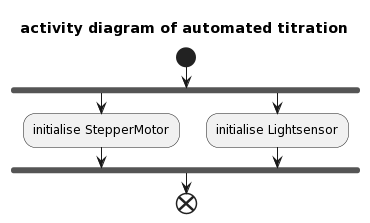

The diagram above was rendered by PlantUML. Its source (embedded in the PNG):
@startuml
title activity diagram of automated titration
start
fork
  :initialise StepperMotor;
fork again
  :initialise Lightsensor;
end fork
end
@enduml